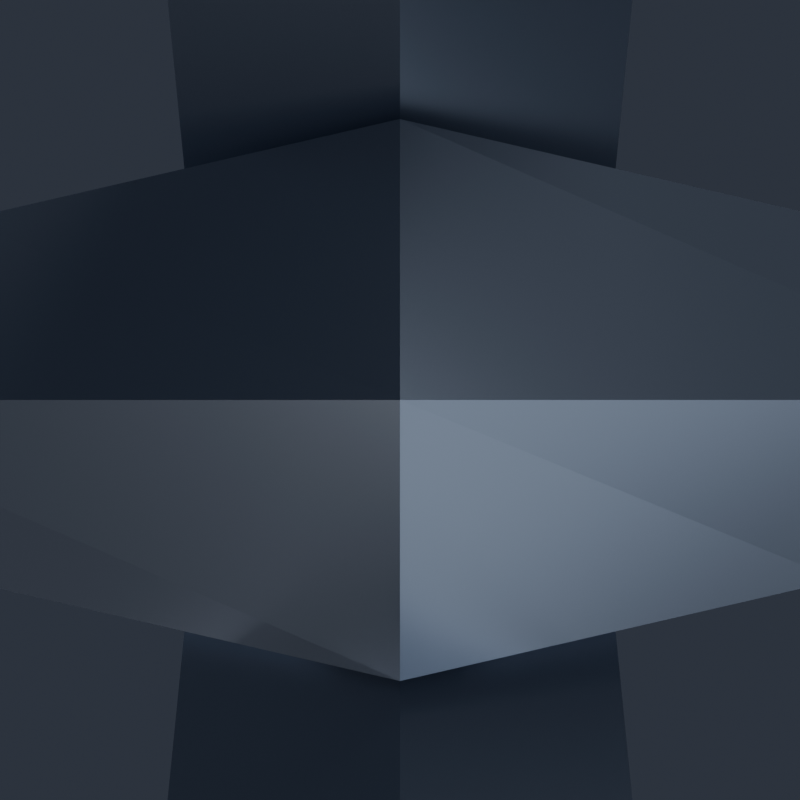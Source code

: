 # Source: SnowflakeShard.blend  (saved by Blender 5.2.45; exported with 4.5.12 LTS)
import bpy
from mathutils import Matrix  # noqa: F401  (used for matrix-valued properties, if any)

bpy.ops.wm.read_factory_settings(use_empty=True)
scene = bpy.context.scene
scene.name = 'Scene'

# ---- collections
col_snowflakeshard = bpy.data.collections.new('SnowflakeShard'); scene.collection.children.link(col_snowflakeshard)
col_renderrig = bpy.data.collections.new('RenderRig'); scene.collection.children.link(col_renderrig)

# ---- materials (node trees are filled in below, after node groups)
mat_chain_metal = bpy.data.materials.new('Chain_Metal')
mat_snow_ice = bpy.data.materials.new('Snow_Ice')
mat_snow_ice.surface_render_method = 'BLENDED'
mat_snow_ice.blend_method = 'BLEND'
mat_snow_neon = bpy.data.materials.new('Snow_Neon')

# ---- material node trees
mat_chain_metal.use_nodes = True; mat_chain_metal.node_tree.nodes.clear()
_N = mat_chain_metal.node_tree.nodes; _L = mat_chain_metal.node_tree.links
n0 = _N.new('ShaderNodeBsdfPrincipled'); n0.name = 'Principled BSDF'; n0.location = (-200, 100)
n0.inputs[0].default_value = (0.3231, 0.3712, 0.4564, 1.0)
n0.inputs[1].default_value = 0.85
n0.inputs[2].default_value = 0.28
n0.inputs[10].default_value = 0.005
n0.inputs[13].default_value = 0.55
n0.inputs[27].default_value = (0.3231, 0.3712, 0.4564, 1.0)
n1 = _N.new('ShaderNodeOutputMaterial'); n1.name = 'Material Output'; n1.location = (200, 100)
_L.new(n0.outputs[0], n1.inputs[0])
n1.is_active_output = True
mat_snow_ice.use_nodes = True; mat_snow_ice.node_tree.nodes.clear()
_N = mat_snow_ice.node_tree.nodes; _L = mat_snow_ice.node_tree.links
n0 = _N.new('ShaderNodeBsdfPrincipled'); n0.name = 'Principled BSDF'; n0.location = (-200, 100)
n0.inputs[0].default_value = (0.3231, 0.8308, 1.0, 1.0)
n0.inputs[2].default_value = 0.14
n0.inputs[3].default_value = 1.31
n0.inputs[4].default_value = 0.84
n0.inputs[10].default_value = 0.005
n0.inputs[13].default_value = 0.38
n0.inputs[27].default_value = (0.3231, 0.8308, 1.0, 1.0)
n1 = _N.new('ShaderNodeOutputMaterial'); n1.name = 'Material Output'; n1.location = (200, 100)
_L.new(n0.outputs[0], n1.inputs[0])
n1.is_active_output = True
mat_snow_neon.use_nodes = True; mat_snow_neon.node_tree.nodes.clear()
_N = mat_snow_neon.node_tree.nodes; _L = mat_snow_neon.node_tree.links
n0 = _N.new('ShaderNodeBsdfPrincipled'); n0.name = 'Principled BSDF'; n0.location = (-200, 100)
n0.inputs[0].default_value = (0.4621, 0.9047, 1.0, 1.0)
n0.inputs[2].default_value = 0.2
n0.inputs[10].default_value = 0.005
n0.inputs[13].default_value = 0.38
n0.inputs[27].default_value = (0.4621, 0.9047, 1.0, 1.0)
n0.inputs[28].default_value = 2.8
n1 = _N.new('ShaderNodeOutputMaterial'); n1.name = 'Material Output'; n1.location = (200, 100)
_L.new(n0.outputs[0], n1.inputs[0])
n1.is_active_output = True

# ---- world
world_charmstudioworld = bpy.data.worlds.new('CharmStudioWorld'); scene.world = world_charmstudioworld
world_charmstudioworld.use_nodes = True; world_charmstudioworld.node_tree.nodes.clear()
_N = world_charmstudioworld.node_tree.nodes; _L = world_charmstudioworld.node_tree.links
n0 = _N.new('ShaderNodeBackground'); n0.name = 'Background'; n0.location = (-200, 100)
n0.inputs[0].default_value = (0.028, 0.034, 0.048, 1.0)
n0.inputs[1].default_value = 1.15
n1 = _N.new('ShaderNodeOutputWorld'); n1.name = 'World Output'; n1.location = (200, 100)
_L.new(n0.outputs[0], n1.inputs[0])
n1.is_active_output = True

# ---- cameras
cam_reviewcam = bpy.data.cameras.new('ReviewCam')
cam_reviewcam.clip_start = 0.01
cam_reviewcam.clip_end = 50.0

# ---- lights
light_keylight = bpy.data.lights.new('KeyLight', 'AREA')
light_keylight.color = (1.0, 0.98, 0.95)
light_keylight.energy = 6.2
light_keylight.size = 0.85
light_filllight = bpy.data.lights.new('FillLight', 'AREA')
light_filllight.color = (0.82, 0.9, 1.0)
light_filllight.energy = 2.8
light_filllight.size = 1.1
light_rimlight = bpy.data.lights.new('RimLight', 'AREA')
light_rimlight.color = (0.92, 0.96, 1.0)
light_rimlight.energy = 5.5
light_rimlight.size = 0.75
light_underbounce = bpy.data.lights.new('UnderBounce', 'AREA')
light_underbounce.color = (0.88, 0.91, 1.0)
light_underbounce.energy = 1.4
light_underbounce.size = 0.9

# ---- meshes
me_snowflakeshard_chain_mesh = bpy.data.meshes.new('SnowflakeShard_Chain_Mesh')
me_snowflakeshard_chain_mesh.from_pydata([(0.0, 0.02332, -0.006536), (-0.006928, 0.01732, -0.01), (0.0, 0.01132, -0.01346), (0.006928, 0.01732, -0.01), (0.006928, 1.225e-18, 0.0), (0.0, 1.225e-18, 0.006928), (-0.006928, 1.225e-18, 0.0), (0.0, 1.225e-18, -0.006928), (0.0, -0.01132, -0.01346), (0.006928, -0.01732, -0.01), (0.0, -0.02332, -0.006536), (-0.006928, -0.01732, -0.01), (0.0, -0.01132, -0.02654), (0.006928, -0.01732, -0.03), (0.0, -0.02332, -0.03346), (-0.006928, -0.01732, -0.03), (0.006928, -3.674e-18, -0.04), (0.0, -3.674e-18, -0.04693), (-0.006928, -3.674e-18, -0.04), (0.0, -3.674e-18, -0.03307), (0.0, 0.02332, -0.03346), (-0.006928, 0.01732, -0.03), (0.0, 0.01132, -0.02654), (0.006928, 0.01732, -0.03), (0.0, 0.006829, -0.027), (0.0, 0.0, -0.02017), (0.0, -0.006829, -0.027), (0.0, 0.0, -0.03383), (0.015, 0.006163, -0.03804), (0.0205, 0.0, -0.03526), (0.015, -0.006163, -0.03804), (0.0095, 0.0, -0.04082), (0.015, 0.006163, -0.06196), (0.0205, 0.0, -0.06474), (0.015, -0.006163, -0.06196), (0.0095, 0.0, -0.05918), (0.0, 0.006829, -0.073), (0.0, 0.0, -0.07983), (0.0, -0.006829, -0.073), (0.0, 0.0, -0.06617), (-0.015, 0.006163, -0.06196), (-0.0205, 0.0, -0.06474), (-0.015, -0.006163, -0.06196), (-0.0095, 0.0, -0.05918), (-0.015, 0.006163, -0.03804), (-0.0205, 0.0, -0.03526), (-0.015, -0.006163, -0.03804), (-0.0095, 0.0, -0.04082), (0.006829, 0.0, -0.06), (0.0, 0.0, -0.06683), (-0.006829, 0.0, -0.06), (0.0, 0.0, -0.05317), (0.0, 0.0205, -0.06826), (0.006163, 0.015, -0.07104), (0.0, 0.0095, -0.07382), (-0.006163, 0.015, -0.07104), (0.0, 0.0205, -0.09774), (0.006163, 0.015, -0.09496), (0.0, 0.0095, -0.09218), (-0.006163, 0.015, -0.09496), (0.006829, 0.0, -0.106), (0.0, 0.0, -0.09917), (-0.006829, 0.0, -0.106), (0.0, 0.0, -0.1128), (0.0, -0.0095, -0.09218), (-0.006163, -0.015, -0.09496), (0.0, -0.0205, -0.09774), (0.006163, -0.015, -0.09496), (0.0, -0.0095, -0.07382), (-0.006163, -0.015, -0.07104), (0.0, -0.0205, -0.06826), (0.006163, -0.015, -0.07104)], [], [(0, 1, 5, 4), (1, 2, 6, 5), (2, 3, 7, 6), (3, 0, 4, 7), (4, 5, 9, 8), (5, 6, 10, 9), (6, 7, 11, 10), (7, 4, 8, 11), (8, 9, 13, 12), (9, 10, 14, 13), (10, 11, 15, 14), (11, 8, 12, 15), (12, 13, 17, 16), (13, 14, 18, 17), (14, 15, 19, 18), (15, 12, 16, 19), (16, 17, 21, 20), (17, 18, 22, 21), (18, 19, 23, 22), (19, 16, 20, 23), (20, 21, 1, 0), (21, 22, 2, 1), (22, 23, 3, 2), (23, 20, 0, 3), (24, 25, 29, 28), (25, 26, 30, 29), (26, 27, 31, 30), (27, 24, 28, 31), (28, 29, 33, 32), (29, 30, 34, 33), (30, 31, 35, 34), (31, 28, 32, 35), (32, 33, 37, 36), (33, 34, 38, 37), (34, 35, 39, 38), (35, 32, 36, 39), (36, 37, 41, 40), (37, 38, 42, 41), (38, 39, 43, 42), (39, 36, 40, 43), (40, 41, 45, 44), (41, 42, 46, 45), (42, 43, 47, 46), (43, 40, 44, 47), (44, 45, 25, 24), (45, 46, 26, 25), (46, 47, 27, 26), (47, 44, 24, 27), (48, 49, 53, 52), (49, 50, 54, 53), (50, 51, 55, 54), (51, 48, 52, 55), (52, 53, 57, 56), (53, 54, 58, 57), (54, 55, 59, 58), (55, 52, 56, 59), (56, 57, 61, 60), (57, 58, 62, 61), (58, 59, 63, 62), (59, 56, 60, 63), (60, 61, 65, 64), (61, 62, 66, 65), (62, 63, 67, 66), (63, 60, 64, 67), (64, 65, 69, 68), (65, 66, 70, 69), (66, 67, 71, 70), (67, 64, 68, 71), (68, 69, 49, 48), (69, 70, 50, 49), (70, 71, 51, 50), (71, 68, 48, 51)])
me_snowflakeshard_chain_mesh.materials.append(mat_chain_metal)
me_snowflakeshard_chain_mesh.update()
me_snowflakeshard_body_mesh_001 = bpy.data.meshes.new('SnowflakeShard_Body_Mesh.001')
me_snowflakeshard_body_mesh_001.from_pydata([(0.03464, -0.02, -0.225), (0.03464, 0.02, -0.225), (2.449e-18, -0.02, -0.205), (2.449e-18, 0.02, -0.205), (-0.03464, -0.02, -0.225), (-0.03464, 0.02, -0.225), (-0.03464, -0.02, -0.265), (-0.03464, 0.02, -0.265), (-7.348e-18, -0.02, -0.285), (-7.348e-18, 0.02, -0.285), (0.03464, -0.02, -0.265), (0.03464, 0.02, -0.265), (-0.011, -0.012, -0.187), (-0.011, 0.012, -0.187), (-0.036, -0.012, -0.159), (-0.036, 0.012, -0.159), (-0.013, -0.012, -0.161), (-0.013, 0.012, -0.161), (0.013, -0.012, -0.161), (0.013, 0.012, -0.161), (0.036, -0.012, -0.159), (0.036, 0.012, -0.159), (0.011, -0.012, -0.187), (0.011, 0.012, -0.187), (0.04473, -0.012, -0.2065), (0.04473, 0.012, -0.2065), (0.05648, -0.012, -0.1708), (0.05648, 0.012, -0.1708), (0.06625, -0.012, -0.1917), (0.06625, 0.012, -0.1917), (0.1057, -0.012, -0.184), (0.1057, 0.012, -0.184), (0.07925, -0.012, -0.2143), (0.07925, 0.012, -0.2143), (0.09248, -0.012, -0.2332), (0.09248, 0.012, -0.2332), (0.05573, -0.012, -0.2255), (0.05573, 0.012, -0.2255), (0.05573, -0.012, -0.2645), (0.05573, 0.012, -0.2645), (0.09248, -0.012, -0.2568), (0.09248, 0.012, -0.2568), (0.07925, -0.012, -0.2757), (0.07925, 0.012, -0.2757), (0.1057, -0.012, -0.306), (0.1057, 0.012, -0.306), (0.06625, -0.012, -0.2983), (0.06625, 0.012, -0.2983), (0.05648, -0.012, -0.3192), (0.05648, 0.012, -0.3192), (0.04473, -0.012, -0.2835), (0.04473, 0.012, -0.2835), (0.011, -0.012, -0.303), (0.011, 0.012, -0.303), (0.036, -0.012, -0.331), (0.036, 0.012, -0.331), (0.013, -0.012, -0.329), (0.013, 0.012, -0.329), (1.067e-08, -0.012, -0.367), (1.067e-08, 0.012, -0.367), (-0.013, -0.012, -0.329), (-0.013, 0.012, -0.329), (-0.036, -0.012, -0.331), (-0.036, 0.012, -0.331), (-0.011, -0.012, -0.303), (-0.011, 0.012, -0.303), (-0.04473, -0.012, -0.2835), (-0.04473, 0.012, -0.2835), (-0.05648, -0.012, -0.3192), (-0.05648, 0.012, -0.3192), (-0.06625, -0.012, -0.2983), (-0.06625, 0.012, -0.2983), (-0.1057, -0.012, -0.306), (-0.1057, 0.012, -0.306), (-0.07925, -0.012, -0.2757), (-0.07925, 0.012, -0.2757), (-0.09248, -0.012, -0.2568), (-0.09248, 0.012, -0.2568), (-0.05573, -0.012, -0.2645), (-0.05573, 0.012, -0.2645), (-0.05573, -0.012, -0.2255), (-0.05573, 0.012, -0.2255), (-0.09248, -0.012, -0.2332), (-0.09248, 0.012, -0.2332), (-0.07925, -0.012, -0.2143), (-0.07925, 0.012, -0.2143), (-0.1057, -0.012, -0.184), (-0.1057, 0.012, -0.184), (-0.06625, -0.012, -0.1917), (-0.06625, 0.012, -0.1917), (-0.05648, -0.012, -0.1708), (-0.05648, 0.012, -0.1708), (-0.04473, -0.012, -0.2065), (-0.04473, 0.012, -0.2065), (-0.014, -0.015, -0.145), (0.014, -0.015, -0.145), (0.018, -0.011, -0.145), (0.018, 0.011, -0.145), (0.014, 0.015, -0.145), (-0.014, 0.015, -0.145), (-0.018, 0.011, -0.145), (-0.018, -0.011, -0.145), (-0.011, -0.012, -0.122), (0.011, -0.012, -0.122), (0.015, -0.008, -0.122), (0.015, 0.008, -0.122), (0.011, 0.012, -0.122), (-0.011, 0.012, -0.122), (-0.015, 0.008, -0.122), (-0.015, -0.008, -0.122), (0.0, 0.006236, -0.094), (0.0, 0.0, -0.08776), (0.0, -0.006236, -0.094), (0.0, 0.0, -0.1002), (0.0145, 0.005903, -0.1036), (0.0197, 0.0, -0.1008), (0.0145, -0.005903, -0.1036), (0.0093, 0.0, -0.1064), (0.0197, 0.0, -0.1272), (0.0093, 0.0, -0.1216), (-0.0197, 0.0, -0.1272), (-0.0093, 0.0, -0.1216), (-0.0145, 0.005903, -0.1036), (-0.0197, 0.0, -0.1008), (-0.0145, -0.005903, -0.1036), (-0.0093, 0.0, -0.1064), (0.01537, 0.00491, -0.1249), (0.016, 0.0, -0.1296), (0.01537, -0.00491, -0.1249), (0.01585, -0.001219, -0.1285), (0.01003, -0.0008317, -0.122), (0.008705, 0.0, -0.122), (0.01003, 0.0008317, -0.122), (-0.016, 0.0, -0.1296), (-0.01585, 0.001219, -0.1285), (-0.01537, 0.00491, -0.1249), (-0.01537, -0.00491, -0.1249), (-0.008705, 0.0, -0.122), (-0.01003, -0.0008317, -0.122), (-0.01003, 0.0008317, -0.122), (-0.0145, -0.005903, -0.122), (0.02364, -0.012, -0.2714), (0.02364, 0.012, -0.2714), (-0.03464, -0.012, -0.265), (-0.03464, -0.012, -0.2523), (-0.03464, -0.012, -0.2377), (-0.03464, -0.012, -0.225), (-0.03464, 0.012, -0.2377), (-0.03464, 0.012, -0.2523), (-0.03464, 0.012, -0.225), (-0.03464, 0.012, -0.265), (0.03464, -0.012, -0.2377), (0.03464, 0.012, -0.2377), (-0.02364, -0.012, -0.2186), (-0.02364, 0.012, -0.2186), (-0.007526, -0.012, -0.145), (-0.007526, 0.012, -0.145), (0.007526, 0.012, -0.145), (0.007526, -0.012, -0.145), (-0.015, -0.005335, -0.122), (0.011, -0.012, -0.2114), (0.011, 0.012, -0.2114), (0.0145, 0.005903, -0.122), (-0.02364, -0.012, -0.2714), (-0.02364, 0.012, -0.2714), (0.015, -0.005335, -0.122), (0.015, 0.005335, -0.122), (0.011, -0.012, -0.2786), (0.011, 0.012, -0.2786), (-0.011, -0.012, -0.2114), (-0.011, 0.012, -0.2114), (-0.011, 0.012, -0.2786), (-7.348e-18, 0.012, -0.285), (0.03464, 0.012, -0.265), (0.03464, 0.012, -0.2523), (2.449e-18, 0.012, -0.205), (0.02364, 0.012, -0.2186), (0.03464, 0.012, -0.225), (0.03464, -0.012, -0.2523), (2.449e-18, -0.012, -0.205), (0.02364, -0.012, -0.2186), (0.03464, -0.012, -0.225), (-0.0145, 0.005903, -0.122), (-0.011, -0.012, -0.2786), (0.0145, -0.005903, -0.122), (-0.015, 0.005335, -0.122), (0.03464, -0.012, -0.265), (-7.348e-18, -0.012, -0.285)], [], [(10, 0, 2, 4, 6, 8), (5, 3, 1, 11, 9, 7), (177, 1, 3, 175, 161, 160, 179, 2, 0, 181, 180, 176), (175, 3, 5, 149, 154, 153, 146, 4, 2, 179, 169, 170), (148, 144, 143, 6, 4, 146, 145, 147, 149, 5, 7, 150), (8, 6, 143, 163, 164, 150, 7, 9, 172, 171, 183, 187), (9, 11, 173, 142, 141, 186, 10, 8, 187, 167, 168, 172), (174, 173, 11, 1, 177, 152, 151, 181, 0, 10, 186, 178), (179, 160, 22, 20, 18, 158, 155, 16, 14, 12, 169), (13, 15, 17, 156, 157, 19, 21, 23, 161, 175, 170), (169, 12, 13, 170), (12, 14, 15, 13), (14, 16, 17, 15), (17, 16, 155, 156), (158, 18, 19, 157), (18, 20, 21, 19), (20, 22, 23, 21), (161, 23, 22, 160), (181, 151, 36, 34, 32, 30, 28, 26, 24, 180), (177, 176, 25, 27, 29, 31, 33, 35, 37, 152), (180, 24, 25, 176), (24, 26, 27, 25), (26, 28, 29, 27), (28, 30, 31, 29), (30, 32, 33, 31), (32, 34, 35, 33), (34, 36, 37, 35), (152, 37, 36, 151), (186, 141, 50, 48, 46, 44, 42, 40, 38, 178), (174, 39, 41, 43, 45, 47, 49, 51, 142, 173), (178, 38, 39, 174), (38, 40, 41, 39), (40, 42, 43, 41), (42, 44, 45, 43), (44, 46, 47, 45), (46, 48, 49, 47), (48, 50, 51, 49), (142, 51, 50, 141), (64, 62, 60, 58, 56, 54, 52, 167, 187, 183), (53, 55, 57, 59, 61, 63, 65, 171, 172, 168), (167, 52, 53, 168), (52, 54, 55, 53), (54, 56, 57, 55), (56, 58, 59, 57), (58, 60, 61, 59), (60, 62, 63, 61), (62, 64, 65, 63), (171, 65, 64, 183), (143, 144, 78, 76, 74, 72, 70, 68, 66, 163), (150, 164, 67, 69, 71, 73, 75, 77, 79, 148), (163, 66, 67, 164), (66, 68, 69, 67), (68, 70, 71, 69), (70, 72, 73, 71), (72, 74, 75, 73), (74, 76, 77, 75), (76, 78, 79, 77), (148, 79, 78, 144), (146, 153, 92, 90, 88, 86, 84, 82, 80, 145), (147, 81, 83, 85, 87, 89, 91, 93, 154, 149), (145, 80, 81, 147), (80, 82, 83, 81), (82, 84, 85, 83), (84, 86, 87, 85), (86, 88, 89, 87), (88, 90, 91, 89), (90, 92, 93, 91), (154, 93, 92, 153), (157, 98, 97, 96, 95, 94, 155, 158), (155, 94, 101, 100, 99, 98, 157, 156), (159, 109, 102, 103, 104, 165, 184, 130, 131, 132, 162, 166, 105, 106, 107, 108, 185, 182, 139, 137, 138, 140), (94, 95, 103, 102), (95, 96, 104, 103), (165, 104, 96, 97, 105, 166, 126, 127, 129, 128), (97, 98, 106, 105), (98, 99, 107, 106), (99, 100, 108, 107), (108, 100, 101, 109, 159, 136, 133, 134, 135, 185), (101, 94, 102, 109), (110, 111, 115, 114), (111, 112, 116, 115), (112, 113, 117, 116), (113, 110, 114, 117), (162, 114, 115, 118, 126, 166), (128, 118, 115, 116, 184, 165), (116, 117, 119, 130, 184), (119, 117, 114, 162, 132), (127, 126, 118), (129, 118, 128), (118, 129, 127), (119, 131, 130), (120, 134, 133), (120, 135, 134), (120, 133, 136), (131, 119, 132), (121, 137, 139), (135, 120, 123, 122, 182, 185), (140, 124, 123, 120, 136, 159), (138, 121, 125, 124, 140), (182, 122, 125, 121, 139), (122, 123, 111, 110), (123, 124, 112, 111), (124, 125, 113, 112), (125, 122, 110, 113), (121, 138, 137)])
me_snowflakeshard_body_mesh_001.polygons.foreach_set('material_index', [0, 0, 0, 0, 0, 0, 0, 0, 0, 0, 0, 0, 0, 0, 0, 0, 0, 0, 0, 0, 0, 0, 0, 0, 0, 0, 0, 0, 0, 0, 0, 0, 0, 0, 0, 0, 0, 0, 0, 0, 0, 0, 0, 0, 0, 0, 0, 0, 0, 0, 0, 0, 0, 0, 0, 0, 0, 0, 0, 0, 0, 0, 0, 0, 0, 0, 0, 0, 1, 1, 1, 1, 1, 1, 1, 1, 1, 1, 1, 1, 1, 1, 1, 1, 1, 1, 1, 1, 1, 1, 1, 1, 1, 1, 1, 1, 1, 1, 1, 1, 1, 1, 1, 1, 1])
me_snowflakeshard_body_mesh_001.materials.append(mat_snow_ice)
me_snowflakeshard_body_mesh_001.materials.append(mat_chain_metal)
me_snowflakeshard_body_mesh_001.update()
me_snowflakeshard_neon_mesh = bpy.data.meshes.new('SnowflakeShard_Neon_Mesh')
me_snowflakeshard_neon_mesh.from_pydata([(0.0, 0.0, -0.211), (0.0, 0.0, -0.279), (0.034, 0.0, -0.2334), (0.02944, 0.013, -0.2566), (0.017, 0.02252, -0.2334), (2.082e-18, 0.026, -0.2566), (-0.017, 0.02252, -0.2334), (-0.02944, 0.013, -0.2566), (-0.034, 3.184e-18, -0.2334), (-0.02944, -0.013, -0.2566), (-0.017, -0.02252, -0.2334), (-6.246e-18, -0.026, -0.2566), (0.017, -0.02252, -0.2334), (0.02944, -0.013, -0.2566)], [], [(0, 2, 4), (2, 3, 4), (3, 5, 4), (1, 5, 3), (0, 4, 6), (4, 5, 6), (5, 7, 6), (1, 7, 5), (0, 6, 8), (6, 7, 8), (7, 9, 8), (1, 9, 7), (0, 8, 10), (8, 9, 10), (9, 11, 10), (1, 11, 9), (0, 10, 12), (10, 11, 12), (11, 13, 12), (1, 13, 11), (0, 12, 2), (12, 13, 2), (13, 3, 2), (1, 3, 13)])
me_snowflakeshard_neon_mesh.materials.append(mat_snow_neon)
me_snowflakeshard_neon_mesh.update()

# ---- objects
ob_snowflakeshard_chain = bpy.data.objects.new('SnowflakeShard_Chain', me_snowflakeshard_chain_mesh)
ob_snowflakeshard_body = bpy.data.objects.new('SnowflakeShard_Body', me_snowflakeshard_body_mesh_001)
ob_snowflakeshard_neon = bpy.data.objects.new('SnowflakeShard_Neon', me_snowflakeshard_neon_mesh)
ob_keylight = bpy.data.objects.new('KeyLight', light_keylight)
ob_filllight = bpy.data.objects.new('FillLight', light_filllight)
ob_rimlight = bpy.data.objects.new('RimLight', light_rimlight)
ob_underbounce = bpy.data.objects.new('UnderBounce', light_underbounce)
ob_reviewcam = bpy.data.objects.new('ReviewCam', cam_reviewcam)

# ---- transforms, parenting, visibility, modifiers, constraints
ob_snowflakeshard_chain.location = (0.0, 0.0, 0.0)
ob_snowflakeshard_body.location = (0.0, 0.0, 0.0)
ob_snowflakeshard_neon.location = (0.0, 0.0, 0.0)
ob_keylight.location = (-0.75, -1.1, 0.35)
ob_keylight.rotation_euler = (1.179, 9.028e-08, -0.5984)
ob_filllight.location = (0.85, -0.85, -0.1)
ob_filllight.rotation_euler = (1.488, -1.22e-07, 0.7854)
ob_rimlight.location = (0.45, 0.95, 0.3)
ob_rimlight.rotation_euler = (1.127, -6.522e-08, 2.699)
ob_underbounce.location = (0.0, -0.45, -0.85)
ob_underbounce.rotation_euler = (2.536, -0.0, 0.0)
ob_reviewcam.location = (0.0, 0.0, 0.0)

# ---- collection membership
col_snowflakeshard.objects.link(ob_snowflakeshard_chain)
col_snowflakeshard.objects.link(ob_snowflakeshard_body)
col_snowflakeshard.objects.link(ob_snowflakeshard_neon)
col_renderrig.objects.link(ob_keylight)
col_renderrig.objects.link(ob_filllight)
col_renderrig.objects.link(ob_rimlight)
col_renderrig.objects.link(ob_underbounce)
col_renderrig.objects.link(ob_reviewcam)

# ---- scene / render settings (as saved in the file)
scene.camera = ob_reviewcam
scene.frame_start = 1; scene.frame_end = 250; scene.frame_set(1)
scene.render.engine = 'BLENDER_EEVEE_NEXT'
scene.render.resolution_x = 800
scene.render.resolution_y = 800
scene.render.bake_bias = 0.0
scene.render.bake_samples = 0
scene.render.compositor_device = 'GPU'
scene.eevee.use_volume_custom_range = False
scene.eevee.fast_gi_thickness_near = 0.1
scene.eevee.fast_gi_thickness_far = 0.0
scene.eevee.ray_tracing_options.screen_trace_thickness = 0.1
bpy.context.view_layer.update()
